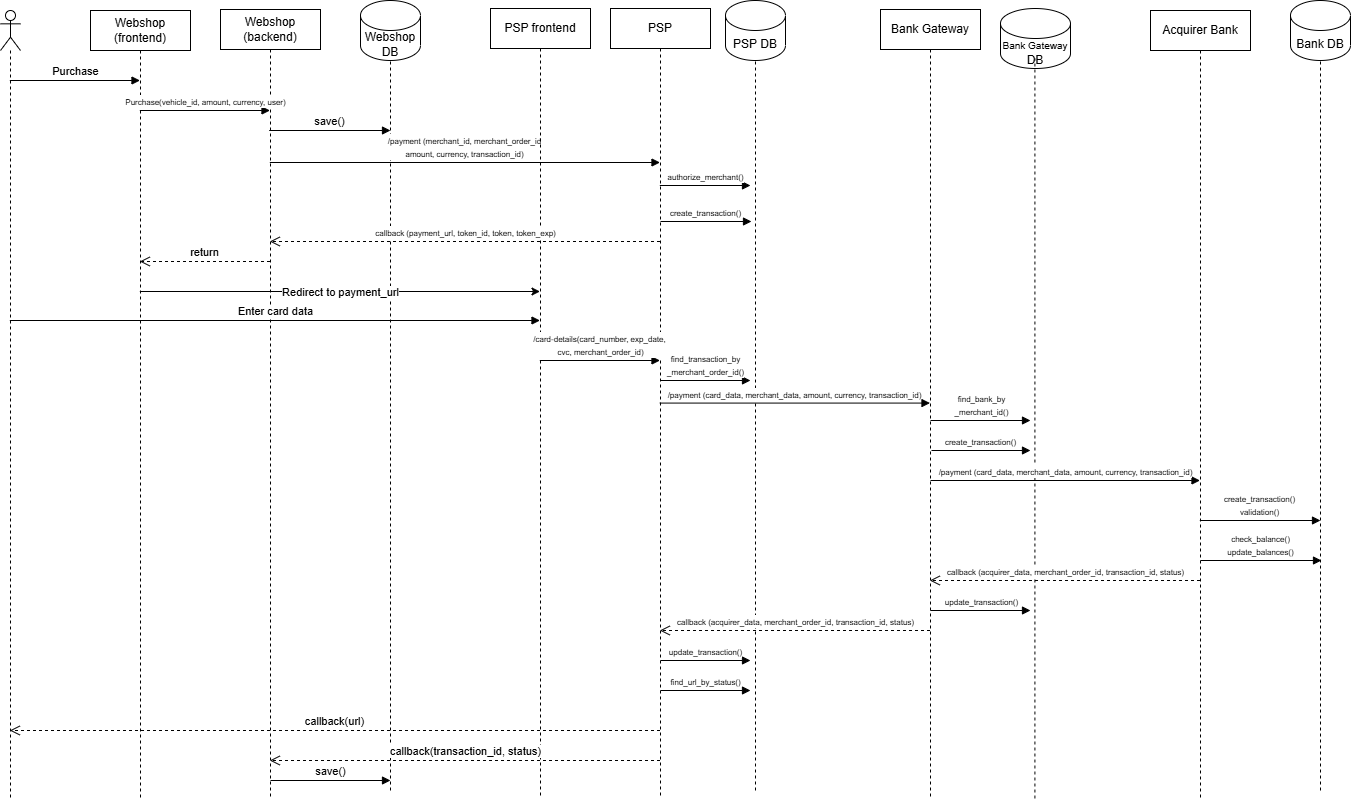

The diagram above was exported from draw.io. Its source (the exported page's mxGraphModel, read from the mxfile embedded in the PNG):
<mxGraphModel dx="1709" dy="973" grid="1" gridSize="10" guides="1" tooltips="1" connect="1" arrows="1" fold="1" page="1" pageScale="1" pageWidth="1169" pageHeight="827" math="0" shadow="0">
  <root>
    <mxCell id="0" />
    <mxCell id="1" parent="0" />
    <mxCell id="T-ijxpGE-a4xbtnRSVwV-16" parent="1" style="shape=umlLifeline;perimeter=lifelinePerimeter;whiteSpace=wrap;html=1;container=1;dropTarget=0;collapsible=0;recursiveResize=0;outlineConnect=0;portConstraint=eastwest;newEdgeStyle={&quot;curved&quot;:0,&quot;rounded&quot;:0};" value="Webshop&lt;div&gt;(frontend)&lt;/div&gt;" vertex="1">
      <mxGeometry height="790" width="100" x="100" y="20" as="geometry" />
    </mxCell>
    <mxCell id="T-ijxpGE-a4xbtnRSVwV-17" parent="1" style="shape=umlLifeline;perimeter=lifelinePerimeter;whiteSpace=wrap;html=1;container=1;dropTarget=0;collapsible=0;recursiveResize=0;outlineConnect=0;portConstraint=eastwest;newEdgeStyle={&quot;curved&quot;:0,&quot;rounded&quot;:0};participant=umlActor;" value="" vertex="1">
      <mxGeometry height="790" width="20" x="10" y="20" as="geometry" />
    </mxCell>
    <mxCell id="T-ijxpGE-a4xbtnRSVwV-18" parent="1" style="shape=umlLifeline;perimeter=lifelinePerimeter;whiteSpace=wrap;html=1;container=1;dropTarget=0;collapsible=0;recursiveResize=0;outlineConnect=0;portConstraint=eastwest;newEdgeStyle={&quot;curved&quot;:0,&quot;rounded&quot;:0};" value="Webshop&lt;div&gt;(backend)&lt;/div&gt;" vertex="1">
      <mxGeometry height="790" width="100" x="230" y="19" as="geometry" />
    </mxCell>
    <mxCell id="T-ijxpGE-a4xbtnRSVwV-19" parent="1" style="shape=umlLifeline;perimeter=lifelinePerimeter;whiteSpace=wrap;html=1;container=1;dropTarget=0;collapsible=0;recursiveResize=0;outlineConnect=0;portConstraint=eastwest;newEdgeStyle={&quot;curved&quot;:0,&quot;rounded&quot;:0};" value="PSP&lt;span style=&quot;color: rgba(0, 0, 0, 0); font-family: monospace; font-size: 0px; text-align: start; text-wrap-mode: nowrap;&quot;&gt;%3CmxGraphModel%3E%3Croot%3E%3CmxCell%20id%3D%220%22%2F%3E%3CmxCell%20id%3D%221%22%20parent%3D%220%22%2F%3E%3CmxCell%20id%3D%222%22%20parent%3D%221%22%20style%3D%22shape%3DumlLifeline%3Bperimeter%3DlifelinePerimeter%3BwhiteSpace%3Dwrap%3Bhtml%3D1%3Bcontainer%3D1%3BdropTarget%3D0%3Bcollapsible%3D0%3BrecursiveResize%3D0%3BoutlineConnect%3D0%3BportConstraint%3Deastwest%3BnewEdgeStyle%3D%7B%26quot%3Bcurved%26quot%3B%3A0%2C%26quot%3Brounded%26quot%3B%3A0%7D%3B%22%20value%3D%22Webshop%26lt%3Bdiv%26gt%3B(backend)%26lt%3B%2Fdiv%26gt%3B%22%20vertex%3D%221%22%3E%3CmxGeometry%20height%3D%22790%22%20width%3D%22100%22%20x%3D%22230%22%20y%3D%2219%22%20as%3D%22geometry%22%2F%3E%3C%2FmxCell%3E%3C%2Froot%3E%3C%2FmxGraphModel%3E&lt;/span&gt;" vertex="1">
      <mxGeometry height="790" width="100" x="620" y="18" as="geometry" />
    </mxCell>
    <mxCell id="T-ijxpGE-a4xbtnRSVwV-20" parent="1" style="shape=umlLifeline;perimeter=lifelinePerimeter;whiteSpace=wrap;html=1;container=1;dropTarget=0;collapsible=0;recursiveResize=0;outlineConnect=0;portConstraint=eastwest;newEdgeStyle={&quot;curved&quot;:0,&quot;rounded&quot;:0};" value="Bank Gateway" vertex="1">
      <mxGeometry height="790" width="100" x="890" y="19" as="geometry" />
    </mxCell>
    <mxCell id="T-ijxpGE-a4xbtnRSVwV-21" parent="1" style="shape=umlLifeline;perimeter=lifelinePerimeter;whiteSpace=wrap;html=1;container=1;dropTarget=0;collapsible=0;recursiveResize=0;outlineConnect=0;portConstraint=eastwest;newEdgeStyle={&quot;curved&quot;:0,&quot;rounded&quot;:0};" value="Acquirer Bank" vertex="1">
      <mxGeometry height="790" width="100" x="1160" y="20" as="geometry" />
    </mxCell>
    <mxCell id="T-ijxpGE-a4xbtnRSVwV-24" connectable="0" parent="1" style="group" value="" vertex="1">
      <mxGeometry height="790" width="60" x="370" y="10" as="geometry" />
    </mxCell>
    <mxCell id="T-ijxpGE-a4xbtnRSVwV-22" edge="1" parent="T-ijxpGE-a4xbtnRSVwV-24" style="endArrow=none;dashed=1;html=1;rounded=0;" value="">
      <mxGeometry height="50" relative="1" width="50" as="geometry">
        <mxPoint x="30" y="790" as="sourcePoint" />
        <mxPoint x="30" y="50" as="targetPoint" />
      </mxGeometry>
    </mxCell>
    <mxCell id="T-ijxpGE-a4xbtnRSVwV-23" parent="T-ijxpGE-a4xbtnRSVwV-24" style="shape=cylinder3;whiteSpace=wrap;html=1;boundedLbl=1;backgroundOutline=1;size=15;" value="Webshop DB" vertex="1">
      <mxGeometry height="60" width="60" as="geometry" />
    </mxCell>
    <mxCell id="T-ijxpGE-a4xbtnRSVwV-58" edge="1" parent="T-ijxpGE-a4xbtnRSVwV-24" style="html=1;verticalAlign=bottom;endArrow=block;curved=0;rounded=0;" value="&lt;font style=&quot;font-size: 8px;&quot;&gt;/payment (merchant_id, merchant_order_id&lt;/font&gt;&lt;div&gt;&lt;span style=&quot;background-color: light-dark(#ffffff, var(--ge-dark-color, #121212)); color: light-dark(rgb(0, 0, 0), rgb(255, 255, 255));&quot;&gt;&lt;font style=&quot;font-size: 8px;&quot;&gt;amount, currency, transaction_id)&lt;/font&gt;&lt;/span&gt;&lt;/div&gt;">
      <mxGeometry relative="1" width="80" as="geometry">
        <mxPoint x="-90.67647058823536" y="162" as="sourcePoint" />
        <mxPoint x="299.5" y="162" as="targetPoint" />
      </mxGeometry>
    </mxCell>
    <mxCell id="T-ijxpGE-a4xbtnRSVwV-70" edge="1" parent="T-ijxpGE-a4xbtnRSVwV-24" source="T-ijxpGE-a4xbtnRSVwV-18" style="html=1;verticalAlign=bottom;endArrow=block;curved=0;rounded=0;" value="save()">
      <mxGeometry relative="1" width="80" as="geometry">
        <mxPoint x="-70.18" y="130" as="sourcePoint" />
        <mxPoint x="30" y="130" as="targetPoint" />
      </mxGeometry>
    </mxCell>
    <mxCell id="T-ijxpGE-a4xbtnRSVwV-44" edge="1" parent="T-ijxpGE-a4xbtnRSVwV-24" style="html=1;verticalAlign=bottom;endArrow=block;curved=0;rounded=0;" value="Enter card data">
      <mxGeometry relative="1" width="80" as="geometry">
        <mxPoint x="-350.67647058823536" y="320" as="sourcePoint" />
        <mxPoint x="179.5" y="320" as="targetPoint" />
      </mxGeometry>
    </mxCell>
    <mxCell id="T-ijxpGE-a4xbtnRSVwV-25" connectable="0" parent="1" style="group" value="" vertex="1">
      <mxGeometry height="790" width="60" x="735" y="10" as="geometry" />
    </mxCell>
    <mxCell id="T-ijxpGE-a4xbtnRSVwV-26" edge="1" parent="T-ijxpGE-a4xbtnRSVwV-25" style="endArrow=none;dashed=1;html=1;rounded=0;" value="">
      <mxGeometry height="50" relative="1" width="50" as="geometry">
        <mxPoint x="30" y="790" as="sourcePoint" />
        <mxPoint x="30" y="50" as="targetPoint" />
      </mxGeometry>
    </mxCell>
    <mxCell id="T-ijxpGE-a4xbtnRSVwV-27" parent="T-ijxpGE-a4xbtnRSVwV-25" style="shape=cylinder3;whiteSpace=wrap;html=1;boundedLbl=1;backgroundOutline=1;size=15;" value="PSP DB" vertex="1">
      <mxGeometry height="60" width="60" as="geometry" />
    </mxCell>
    <mxCell id="T-ijxpGE-a4xbtnRSVwV-66" edge="1" parent="T-ijxpGE-a4xbtnRSVwV-25" style="html=1;verticalAlign=bottom;endArrow=block;curved=0;rounded=0;" value="&lt;font style=&quot;font-size: 8px;&quot;&gt;authorize_merchant()&lt;/font&gt;">
      <mxGeometry relative="1" width="80" as="geometry">
        <mxPoint x="-65.67647058823536" y="185" as="sourcePoint" />
        <mxPoint x="25" y="185" as="targetPoint" />
      </mxGeometry>
    </mxCell>
    <mxCell id="T-ijxpGE-a4xbtnRSVwV-31" connectable="0" parent="1" style="group" value="" vertex="1">
      <mxGeometry height="790" width="60" x="1300" y="10" as="geometry" />
    </mxCell>
    <mxCell id="T-ijxpGE-a4xbtnRSVwV-32" edge="1" parent="T-ijxpGE-a4xbtnRSVwV-31" style="endArrow=none;dashed=1;html=1;rounded=0;" value="">
      <mxGeometry height="50" relative="1" width="50" as="geometry">
        <mxPoint x="30" y="790" as="sourcePoint" />
        <mxPoint x="30" y="50" as="targetPoint" />
      </mxGeometry>
    </mxCell>
    <mxCell id="T-ijxpGE-a4xbtnRSVwV-33" parent="T-ijxpGE-a4xbtnRSVwV-31" style="shape=cylinder3;whiteSpace=wrap;html=1;boundedLbl=1;backgroundOutline=1;size=15;" value="Bank DB" vertex="1">
      <mxGeometry height="60" width="60" as="geometry" />
    </mxCell>
    <mxCell id="T-ijxpGE-a4xbtnRSVwV-40" connectable="0" parent="1" style="group" value="" vertex="1">
      <mxGeometry height="790" width="70" x="1010" y="18" as="geometry" />
    </mxCell>
    <mxCell id="T-ijxpGE-a4xbtnRSVwV-30" parent="T-ijxpGE-a4xbtnRSVwV-40" style="shape=cylinder3;whiteSpace=wrap;html=1;boundedLbl=1;backgroundOutline=1;size=15;" value="&lt;font style=&quot;font-size: 10px;&quot;&gt;Bank Gateway&lt;/font&gt;&lt;div&gt;DB&lt;/div&gt;" vertex="1">
      <mxGeometry height="60" width="70" as="geometry" />
    </mxCell>
    <mxCell id="T-ijxpGE-a4xbtnRSVwV-29" edge="1" parent="T-ijxpGE-a4xbtnRSVwV-40" style="endArrow=none;dashed=1;html=1;rounded=0;" value="">
      <mxGeometry height="50" relative="1" width="50" as="geometry">
        <mxPoint x="34.40999999999997" y="790" as="sourcePoint" />
        <mxPoint x="34.40999999999997" y="50" as="targetPoint" />
      </mxGeometry>
    </mxCell>
    <mxCell id="T-ijxpGE-a4xbtnRSVwV-50" edge="1" parent="T-ijxpGE-a4xbtnRSVwV-40" style="html=1;verticalAlign=bottom;endArrow=block;curved=0;rounded=0;" value="&lt;span style=&quot;font-size: 8px;&quot;&gt;/payment (card_data, merchant_data, amount, currency, transaction_id)&lt;/span&gt;">
      <mxGeometry relative="1" width="80" as="geometry">
        <mxPoint x="-70" y="472" as="sourcePoint" />
        <mxPoint x="199.5" y="472" as="targetPoint" />
      </mxGeometry>
    </mxCell>
    <mxCell id="T-ijxpGE-a4xbtnRSVwV-41" parent="1" style="shape=umlLifeline;perimeter=lifelinePerimeter;whiteSpace=wrap;html=1;container=1;dropTarget=0;collapsible=0;recursiveResize=0;outlineConnect=0;portConstraint=eastwest;newEdgeStyle={&quot;curved&quot;:0,&quot;rounded&quot;:0};" value="PSP frontend&lt;span style=&quot;color: rgba(0, 0, 0, 0); font-family: monospace; font-size: 0px; text-align: start; text-wrap-mode: nowrap;&quot;&gt;3CmxGraphModel%3E%3Croot%3E%3CmxCell%20id%3D%220%22%2F%3E%3CmxCell%20id%3D%221%22%20parent%3D%220%22%2F%3E%3CmxCell%20id%3D%222%22%20parent%3D%221%22%20style%3D%22shape%3DumlLifeline%3Bperimeter%3DlifelinePerimeter%3BwhiteSpace%3Dwrap%3Bhtml%3D1%3Bcontainer%3D1%3BdropTarget%3D0%3Bcollapsible%3D0%3BrecursiveResize%3D0%3BoutlineConnect%3D0%3BportConstraint%3Deastwest%3BnewEdgeStyle%3D%7B%26quot%3Bcurved%26quot%3B%3A0%2C%26quot%3Brounded%26quot%3B%3A0%7D%3B%22%20value%3D%22Webshop%26lt%3Bdiv%26gt%3B(backend)%26lt%3B%2Fdiv%26gt%3B%22%20vertex%3D%221%22%3E%3CmxGeometry%20height%3D%22790%22%20width%3D%22100%22%20x%3D%22230%22%20y%3D%2219%22%20as%3D%22geometry%22%2F%3E%3C%2FmxCell%3E%3C%2Froot%3E%3C%2FmxGraphModel%3E f&lt;/span&gt;" vertex="1">
      <mxGeometry height="790" width="100" x="500" y="18" as="geometry" />
    </mxCell>
    <mxCell id="T-ijxpGE-a4xbtnRSVwV-43" edge="1" parent="1" style="html=1;verticalAlign=bottom;endArrow=block;curved=0;rounded=0;" value="Purchase">
      <mxGeometry relative="1" width="80" as="geometry">
        <mxPoint x="19.32352941176464" y="90" as="sourcePoint" />
        <mxPoint x="149.5" y="90" as="targetPoint" />
      </mxGeometry>
    </mxCell>
    <mxCell id="T-ijxpGE-a4xbtnRSVwV-45" edge="1" parent="1" style="html=1;verticalAlign=bottom;endArrow=block;curved=0;rounded=0;" value="&lt;font style=&quot;font-size: 8px;&quot;&gt;/card-details(card_number, exp_date,&lt;/font&gt;&lt;div&gt;&lt;font style=&quot;font-size: 8px;&quot;&gt;&amp;nbsp;cvc,&amp;nbsp;&lt;/font&gt;&lt;span style=&quot;font-size: 8px; background-color: light-dark(#ffffff, var(--ge-dark-color, #121212)); color: light-dark(rgb(0, 0, 0), rgb(255, 255, 255));&quot;&gt;merchant_order_id)&lt;/span&gt;&lt;/div&gt;">
      <mxGeometry relative="1" width="80" as="geometry">
        <mxPoint x="549.3235294117646" y="370" as="sourcePoint" />
        <mxPoint x="669.5" y="370" as="targetPoint" />
      </mxGeometry>
    </mxCell>
    <mxCell id="T-ijxpGE-a4xbtnRSVwV-53" edge="1" parent="1" style="html=1;verticalAlign=bottom;endArrow=open;dashed=1;endSize=8;curved=0;rounded=0;" value="&lt;span style=&quot;font-size: 8px;&quot;&gt;callback (acquirer_data, merchant_order_id, transaction_id, status)&lt;/span&gt;">
      <mxGeometry relative="1" as="geometry">
        <mxPoint x="939.5" y="640" as="sourcePoint" />
        <mxPoint x="669.3235294117646" y="640" as="targetPoint" />
      </mxGeometry>
    </mxCell>
    <mxCell id="T-ijxpGE-a4xbtnRSVwV-54" edge="1" parent="1" style="html=1;verticalAlign=bottom;endArrow=block;curved=0;rounded=0;" value="&lt;span style=&quot;font-size: 8px;&quot;&gt;update_transaction()&lt;/span&gt;">
      <mxGeometry relative="1" width="80" as="geometry">
        <mxPoint x="670" y="670" as="sourcePoint" />
        <mxPoint x="760" y="670" as="targetPoint" />
      </mxGeometry>
    </mxCell>
    <mxCell id="T-ijxpGE-a4xbtnRSVwV-56" edge="1" parent="1" style="html=1;verticalAlign=bottom;endArrow=open;dashed=1;endSize=8;curved=0;rounded=0;" value="callback(url)">
      <mxGeometry relative="1" as="geometry">
        <mxPoint x="669.5" y="740" as="sourcePoint" />
        <mxPoint x="19.32352941176464" y="740" as="targetPoint" />
      </mxGeometry>
    </mxCell>
    <mxCell id="T-ijxpGE-a4xbtnRSVwV-57" edge="1" parent="1" style="html=1;verticalAlign=bottom;endArrow=block;curved=0;rounded=0;" value="&lt;font style=&quot;font-size: 8px;&quot;&gt;Purchase(vehicle_id, amount, currency, user)&lt;/font&gt;">
      <mxGeometry relative="1" width="80" x="0.0008" as="geometry">
        <mxPoint as="offset" />
        <mxPoint x="149.32352941176464" y="120" as="sourcePoint" />
        <mxPoint x="279.5" y="120" as="targetPoint" />
      </mxGeometry>
    </mxCell>
    <mxCell id="T-ijxpGE-a4xbtnRSVwV-59" edge="1" parent="1" style="html=1;verticalAlign=bottom;endArrow=open;dashed=1;endSize=8;curved=0;rounded=0;" value="&lt;font style=&quot;font-size: 8px;&quot;&gt;callback (payment_url, token_id, token, token_exp)&lt;/font&gt;">
      <mxGeometry relative="1" as="geometry">
        <mxPoint x="669.5" y="251" as="sourcePoint" />
        <mxPoint x="279.32352941176464" y="251" as="targetPoint" />
      </mxGeometry>
    </mxCell>
    <mxCell id="T-ijxpGE-a4xbtnRSVwV-60" edge="1" parent="1" style="html=1;verticalAlign=bottom;endArrow=open;dashed=1;endSize=8;curved=0;rounded=0;" value="return">
      <mxGeometry relative="1" as="geometry">
        <mxPoint x="279.5" y="271" as="sourcePoint" />
        <mxPoint x="149.32352941176464" y="271" as="targetPoint" />
      </mxGeometry>
    </mxCell>
    <mxCell id="T-ijxpGE-a4xbtnRSVwV-63" edge="1" parent="1" style="endArrow=classic;html=1;rounded=0;" value="">
      <mxGeometry relative="1" as="geometry">
        <mxPoint x="149.32352941176464" y="301" as="sourcePoint" />
        <mxPoint x="549.5" y="301" as="targetPoint" />
      </mxGeometry>
    </mxCell>
    <mxCell id="T-ijxpGE-a4xbtnRSVwV-64" connectable="0" parent="T-ijxpGE-a4xbtnRSVwV-63" style="edgeLabel;resizable=0;html=1;;align=center;verticalAlign=middle;" value="Redirect to payment_url" vertex="1">
      <mxGeometry relative="1" as="geometry" />
    </mxCell>
    <mxCell id="T-ijxpGE-a4xbtnRSVwV-68" edge="1" parent="1" style="html=1;verticalAlign=bottom;endArrow=block;curved=0;rounded=0;" value="&lt;font style=&quot;font-size: 8px;&quot;&gt;create_transaction()&lt;/font&gt;">
      <mxGeometry relative="1" width="80" as="geometry">
        <mxPoint x="670" y="231" as="sourcePoint" />
        <mxPoint x="761" y="231" as="targetPoint" />
      </mxGeometry>
    </mxCell>
    <mxCell id="T-ijxpGE-a4xbtnRSVwV-69" edge="1" parent="1" style="html=1;verticalAlign=bottom;endArrow=block;curved=0;rounded=0;" value="&lt;font style=&quot;font-size: 8px;&quot;&gt;/payment (card_data, merchant_data, amount, currency, transaction_id)&lt;/font&gt;">
      <mxGeometry relative="1" width="80" as="geometry">
        <mxPoint x="669.3235294117646" y="412.58" as="sourcePoint" />
        <mxPoint x="939.5" y="412.58" as="targetPoint" />
      </mxGeometry>
    </mxCell>
    <mxCell id="T-ijxpGE-a4xbtnRSVwV-72" edge="1" parent="1" style="html=1;verticalAlign=bottom;endArrow=block;curved=0;rounded=0;" value="&lt;font style=&quot;font-size: 8px;&quot;&gt;find_transaction_by&lt;/font&gt;&lt;div&gt;&lt;font style=&quot;font-size: 8px;&quot;&gt;_merchant_order_id()&lt;/font&gt;&lt;/div&gt;">
      <mxGeometry relative="1" width="80" as="geometry">
        <mxPoint x="670" y="390" as="sourcePoint" />
        <mxPoint x="760" y="390" as="targetPoint" />
      </mxGeometry>
    </mxCell>
    <mxCell id="T-ijxpGE-a4xbtnRSVwV-48" edge="1" parent="1" style="html=1;verticalAlign=bottom;endArrow=block;curved=0;rounded=0;" value="&lt;font style=&quot;font-size: 8px;&quot;&gt;find_bank_by&lt;/font&gt;&lt;div&gt;&lt;font style=&quot;font-size: 8px;&quot;&gt;_merchant_id()&lt;/font&gt;&lt;/div&gt;">
      <mxGeometry relative="1" width="80" as="geometry">
        <mxPoint x="940" y="430" as="sourcePoint" />
        <mxPoint x="1040" y="430" as="targetPoint" />
      </mxGeometry>
    </mxCell>
    <mxCell id="T-ijxpGE-a4xbtnRSVwV-49" edge="1" parent="1" style="html=1;verticalAlign=bottom;endArrow=block;curved=0;rounded=0;" value="&lt;font style=&quot;font-size: 8px;&quot;&gt;create_transaction()&lt;/font&gt;">
      <mxGeometry relative="1" width="80" as="geometry">
        <mxPoint x="941" y="460" as="sourcePoint" />
        <mxPoint x="1040" y="460" as="targetPoint" />
      </mxGeometry>
    </mxCell>
    <mxCell id="T-ijxpGE-a4xbtnRSVwV-52" edge="1" parent="1" style="html=1;verticalAlign=bottom;endArrow=block;curved=0;rounded=0;" value="&lt;span style=&quot;font-size: 8px;&quot;&gt;update_transaction()&lt;/span&gt;">
      <mxGeometry relative="1" width="80" as="geometry">
        <mxPoint x="940" y="620" as="sourcePoint" />
        <mxPoint x="1040" y="620" as="targetPoint" />
      </mxGeometry>
    </mxCell>
    <mxCell id="T-ijxpGE-a4xbtnRSVwV-51" edge="1" parent="1" style="html=1;verticalAlign=bottom;endArrow=open;dashed=1;endSize=8;curved=0;rounded=0;" value="&lt;span style=&quot;font-size: 8px;&quot;&gt;callback (acquirer_data, merchant_order_id, transaction_id, status)&lt;/span&gt;">
      <mxGeometry relative="1" as="geometry">
        <mxPoint x="1209.5" y="590" as="sourcePoint" />
        <mxPoint x="939.3235294117646" y="590" as="targetPoint" />
      </mxGeometry>
    </mxCell>
    <mxCell id="T-ijxpGE-a4xbtnRSVwV-47" edge="1" parent="1" style="html=1;verticalAlign=bottom;endArrow=block;curved=0;rounded=0;" value="&lt;font style=&quot;font-size: 8px;&quot;&gt;check_balance()&lt;/font&gt;&lt;div&gt;&lt;font style=&quot;font-size: 8px;&quot;&gt;update_balances()&lt;/font&gt;&lt;/div&gt;">
      <mxGeometry relative="1" width="80" as="geometry">
        <mxPoint x="1210" y="570" as="sourcePoint" />
        <mxPoint x="1331" y="570" as="targetPoint" />
      </mxGeometry>
    </mxCell>
    <mxCell id="T-ijxpGE-a4xbtnRSVwV-46" edge="1" parent="1" style="html=1;verticalAlign=bottom;endArrow=block;curved=0;rounded=0;" value="&lt;font style=&quot;font-size: 8px;&quot;&gt;create_transaction()&lt;/font&gt;&lt;div&gt;&lt;font style=&quot;font-size: 8px;&quot;&gt;validation()&lt;/font&gt;&lt;/div&gt;">
      <mxGeometry relative="1" width="80" as="geometry">
        <mxPoint x="1209.3235294117644" y="530" as="sourcePoint" />
        <mxPoint x="1330" y="530" as="targetPoint" />
      </mxGeometry>
    </mxCell>
    <mxCell id="T-ijxpGE-a4xbtnRSVwV-55" edge="1" parent="1" style="html=1;verticalAlign=bottom;endArrow=open;dashed=1;endSize=8;curved=0;rounded=0;" value="callback(transaction_id, status)">
      <mxGeometry relative="1" as="geometry">
        <mxPoint x="669.5" y="770" as="sourcePoint" />
        <mxPoint x="279.32352941176464" y="770" as="targetPoint" />
      </mxGeometry>
    </mxCell>
    <mxCell id="T-ijxpGE-a4xbtnRSVwV-74" edge="1" parent="1" style="html=1;verticalAlign=bottom;endArrow=block;curved=0;rounded=0;" value="&lt;span style=&quot;font-size: 8px;&quot;&gt;find_url_by_status()&lt;/span&gt;">
      <mxGeometry relative="1" width="80" as="geometry">
        <mxPoint x="670" y="700" as="sourcePoint" />
        <mxPoint x="760" y="700" as="targetPoint" />
      </mxGeometry>
    </mxCell>
    <mxCell id="T-ijxpGE-a4xbtnRSVwV-75" edge="1" parent="1" style="html=1;verticalAlign=bottom;endArrow=block;curved=0;rounded=0;" value="save()">
      <mxGeometry relative="1" width="80" as="geometry">
        <mxPoint x="280" y="790" as="sourcePoint" />
        <mxPoint x="400" y="790" as="targetPoint" />
      </mxGeometry>
    </mxCell>
  </root>
</mxGraphModel>